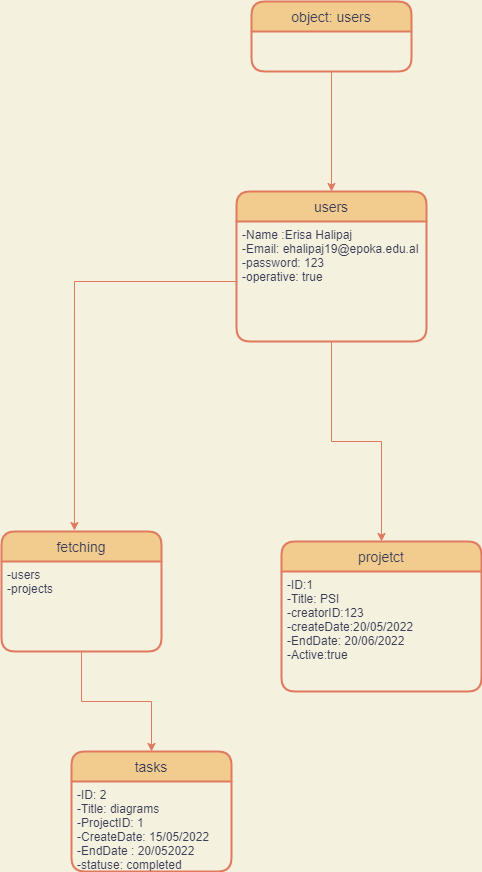

The diagram above was exported from draw.io. Its source (the exported page's mxGraphModel, read from the mxfile embedded in the PNG):
<mxGraphModel dx="868" dy="482" grid="1" gridSize="10" guides="1" tooltips="1" connect="1" arrows="1" fold="1" page="1" pageScale="1" pageWidth="850" pageHeight="1100" background="#F4F1DE" math="0" shadow="0">
  <root>
    <mxCell id="0" />
    <mxCell id="1" parent="0" />
    <mxCell id="EmNq7ljuDGQUHM9rWZCN-3" style="edgeStyle=orthogonalEdgeStyle;rounded=0;orthogonalLoop=1;jettySize=auto;html=1;labelBackgroundColor=#F4F1DE;strokeColor=#E07A5F;fontColor=#393C56;" edge="1" parent="1" source="EmNq7ljuDGQUHM9rWZCN-1" target="EmNq7ljuDGQUHM9rWZCN-4">
      <mxGeometry relative="1" as="geometry">
        <mxPoint x="410" y="170" as="targetPoint" />
      </mxGeometry>
    </mxCell>
    <mxCell id="EmNq7ljuDGQUHM9rWZCN-1" value="object: users" style="swimlane;childLayout=stackLayout;horizontal=1;startSize=30;horizontalStack=0;rounded=1;fontSize=14;fontStyle=0;strokeWidth=2;resizeParent=0;resizeLast=1;shadow=0;dashed=0;align=center;fillColor=#F2CC8F;strokeColor=#E07A5F;fontColor=#393C56;" vertex="1" parent="1">
      <mxGeometry x="330" y="20" width="160" height="70" as="geometry" />
    </mxCell>
    <mxCell id="EmNq7ljuDGQUHM9rWZCN-4" value="users" style="swimlane;childLayout=stackLayout;horizontal=1;startSize=30;horizontalStack=0;rounded=1;fontSize=14;fontStyle=0;strokeWidth=2;resizeParent=0;resizeLast=1;shadow=0;dashed=0;align=center;fillColor=#F2CC8F;strokeColor=#E07A5F;fontColor=#393C56;" vertex="1" parent="1">
      <mxGeometry x="315" y="210" width="190" height="150" as="geometry" />
    </mxCell>
    <mxCell id="EmNq7ljuDGQUHM9rWZCN-5" value="-Name :Erisa Halipaj&#10;-Email: ehalipaj19@epoka.edu.al&#10;-password: 123&#10;-operative: true" style="align=left;strokeColor=none;fillColor=none;spacingLeft=4;fontSize=12;verticalAlign=top;resizable=0;rotatable=0;part=1;fontColor=#393C56;" vertex="1" parent="EmNq7ljuDGQUHM9rWZCN-4">
      <mxGeometry y="30" width="190" height="120" as="geometry" />
    </mxCell>
    <mxCell id="EmNq7ljuDGQUHM9rWZCN-6" style="edgeStyle=orthogonalEdgeStyle;rounded=0;orthogonalLoop=1;jettySize=auto;html=1;entryX=0.456;entryY=-0.008;entryDx=0;entryDy=0;entryPerimeter=0;labelBackgroundColor=#F4F1DE;strokeColor=#E07A5F;fontColor=#393C56;" edge="1" parent="1" source="EmNq7ljuDGQUHM9rWZCN-5" target="EmNq7ljuDGQUHM9rWZCN-8">
      <mxGeometry relative="1" as="geometry">
        <mxPoint x="435" y="430" as="targetPoint" />
      </mxGeometry>
    </mxCell>
    <mxCell id="EmNq7ljuDGQUHM9rWZCN-8" value="fetching" style="swimlane;childLayout=stackLayout;horizontal=1;startSize=30;horizontalStack=0;rounded=1;fontSize=14;fontStyle=0;strokeWidth=2;resizeParent=0;resizeLast=1;shadow=0;dashed=0;align=center;fillColor=#F2CC8F;strokeColor=#E07A5F;fontColor=#393C56;" vertex="1" parent="1">
      <mxGeometry x="80" y="550" width="160" height="120" as="geometry" />
    </mxCell>
    <mxCell id="EmNq7ljuDGQUHM9rWZCN-9" value="-users&#10;-projects" style="align=left;strokeColor=none;fillColor=none;spacingLeft=4;fontSize=12;verticalAlign=top;resizable=0;rotatable=0;part=1;fontColor=#393C56;" vertex="1" parent="EmNq7ljuDGQUHM9rWZCN-8">
      <mxGeometry y="30" width="160" height="90" as="geometry" />
    </mxCell>
    <mxCell id="EmNq7ljuDGQUHM9rWZCN-10" value="projetct" style="swimlane;childLayout=stackLayout;horizontal=1;startSize=30;horizontalStack=0;rounded=1;fontSize=14;fontStyle=0;strokeWidth=2;resizeParent=0;resizeLast=1;shadow=0;dashed=0;align=center;fillColor=#F2CC8F;strokeColor=#E07A5F;fontColor=#393C56;" vertex="1" parent="1">
      <mxGeometry x="360" y="560" width="200" height="150" as="geometry" />
    </mxCell>
    <mxCell id="EmNq7ljuDGQUHM9rWZCN-11" value="-ID:1&#10;-Title: PSI&#10;-creatorID:123&#10;-createDate:20/05/2022&#10;-EndDate: 20/06/2022&#10;-Active:true" style="align=left;strokeColor=none;fillColor=none;spacingLeft=4;fontSize=12;verticalAlign=top;resizable=0;rotatable=0;part=1;fontColor=#393C56;" vertex="1" parent="EmNq7ljuDGQUHM9rWZCN-10">
      <mxGeometry y="30" width="200" height="120" as="geometry" />
    </mxCell>
    <mxCell id="EmNq7ljuDGQUHM9rWZCN-12" value="tasks" style="swimlane;childLayout=stackLayout;horizontal=1;startSize=30;horizontalStack=0;rounded=1;fontSize=14;fontStyle=0;strokeWidth=2;resizeParent=0;resizeLast=1;shadow=0;dashed=0;align=center;fillColor=#F2CC8F;strokeColor=#E07A5F;fontColor=#393C56;" vertex="1" parent="1">
      <mxGeometry x="150" y="770" width="160" height="120" as="geometry" />
    </mxCell>
    <mxCell id="EmNq7ljuDGQUHM9rWZCN-14" value="-ID: 2&#10;-Title: diagrams&#10;-ProjectID: 1&#10;-CreateDate: 15/05/2022&#10;-EndDate : 20/052022&#10;-statuse: completed" style="align=left;strokeColor=none;fillColor=none;spacingLeft=4;fontSize=12;verticalAlign=top;resizable=0;rotatable=0;part=1;fontColor=#393C56;" vertex="1" parent="EmNq7ljuDGQUHM9rWZCN-12">
      <mxGeometry y="30" width="160" height="90" as="geometry" />
    </mxCell>
    <mxCell id="EmNq7ljuDGQUHM9rWZCN-18" style="edgeStyle=orthogonalEdgeStyle;rounded=0;orthogonalLoop=1;jettySize=auto;html=1;labelBackgroundColor=#F4F1DE;strokeColor=#E07A5F;fontColor=#393C56;" edge="1" parent="1" source="EmNq7ljuDGQUHM9rWZCN-5" target="EmNq7ljuDGQUHM9rWZCN-10">
      <mxGeometry relative="1" as="geometry" />
    </mxCell>
    <mxCell id="EmNq7ljuDGQUHM9rWZCN-19" style="edgeStyle=orthogonalEdgeStyle;rounded=0;orthogonalLoop=1;jettySize=auto;html=1;labelBackgroundColor=#F4F1DE;strokeColor=#E07A5F;fontColor=#393C56;" edge="1" parent="1" source="EmNq7ljuDGQUHM9rWZCN-9" target="EmNq7ljuDGQUHM9rWZCN-12">
      <mxGeometry relative="1" as="geometry" />
    </mxCell>
  </root>
</mxGraphModel>